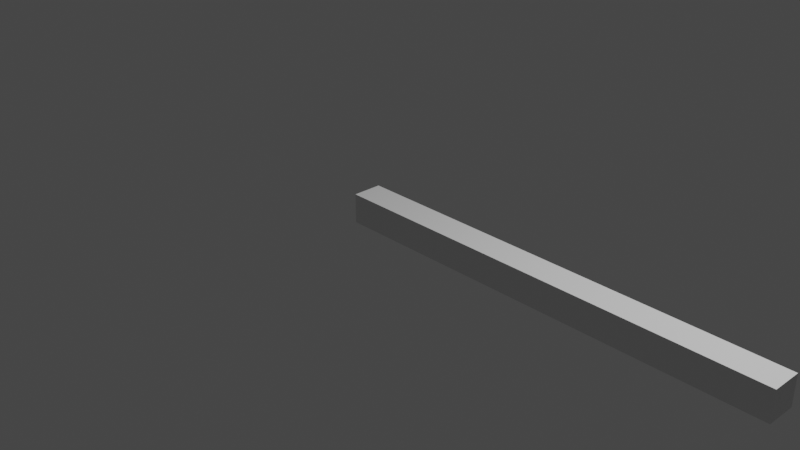 # Source: Simple.blend  (saved by Blender 2.92.15; exported with 4.5.12 LTS)
import bpy
from mathutils import Matrix  # noqa: F401  (used for matrix-valued properties, if any)

bpy.ops.wm.read_factory_settings(use_empty=True)
scene = bpy.context.scene
scene.name = 'Scene'

# ---- collections
col_collection = bpy.data.collections.new('Collection'); scene.collection.children.link(col_collection)

# ---- materials (node trees are filled in below, after node groups)
mat_material = bpy.data.materials.new('Material')
mat_material.alpha_threshold = 0.0
mat_material.use_transparent_shadow = False
mat_material.line_color = (0.0, 0.0, 0.0, 1.0)

# ---- material node trees
mat_material.use_nodes = True; mat_material.node_tree.nodes.clear()
_N = mat_material.node_tree.nodes; _L = mat_material.node_tree.links
n0 = _N.new('ShaderNodeOutputMaterial'); n0.name = 'Material Output'; n0.location = (300, 300)
n1 = _N.new('ShaderNodeBsdfPrincipled'); n1.name = 'Principled BSDF'; n1.location = (10, 300)
n1.distribution = 'GGX'
n1.subsurface_method = 'BURLEY'
n1.inputs[2].default_value = 0.4
n1.inputs[3].default_value = 1.45
n1.inputs[27].default_value = (0.0, 0.0, 0.0, 1.0)
n1.inputs[28].default_value = 1.0
_L.new(n1.outputs[0], n0.inputs[0])
n0.is_active_output = True

# ---- world
world_world = bpy.data.worlds.new('World'); scene.world = world_world
world_world.use_nodes = True; world_world.node_tree.nodes.clear()
_N = world_world.node_tree.nodes; _L = world_world.node_tree.links
n0 = _N.new('ShaderNodeOutputWorld'); n0.name = 'World Output'; n0.location = (300, 300)
n1 = _N.new('ShaderNodeBackground'); n1.name = 'Background'; n1.location = (10, 300)
n1.inputs[0].default_value = (0.05088, 0.05088, 0.05088, 1.0)
_L.new(n1.outputs[0], n0.inputs[0])
n0.is_active_output = True
world_world.color = (0.05088, 0.05088, 0.05088)
world_world.use_sun_shadow = False
world_world.sun_shadow_jitter_overblur = 0.0

# ---- cameras
cam_camera = bpy.data.cameras.new('Camera')
cam_camera.clip_end = 100.0
cam_camera.ortho_scale = 7.314

# ---- lights
light_light = bpy.data.lights.new('Light', 'POINT')
light_light.transmission_factor = 0.0
light_light.energy = 1000.0
light_light.shadow_soft_size = 0.1
light_light.shadow_maximum_resolution = 0.006
light_light.use_absolute_resolution = True

# ---- meshes
me_cube = bpy.data.meshes.new('Cube')
me_cube.from_pydata([(0.4844, 0.1593, 0.1593), (0.4844, 0.1593, -0.1593), (0.4844, -0.1593, 0.1593), (0.4844, -0.1593, -0.1593), (-0.4844, 0.1593, 0.1593), (-0.4844, 0.1593, -0.1593), (-0.4844, -0.1593, 0.1593), (-0.4844, -0.1593, -0.1593), (4.28, 0.1593, 0.1593), (4.28, 0.1593, -0.1593), (4.28, -0.1593, 0.1593), (4.28, -0.1593, -0.1593), (0.9067, -0.1593, -0.1593), (0.9067, -0.1593, 0.1593), (0.9067, 0.1593, 0.1593), (0.9067, 0.1593, -0.1593)], [], [(0, 4, 6, 2), (3, 2, 6, 7), (7, 6, 4, 5), (5, 1, 3, 7), (13, 12, 11, 10), (5, 4, 0, 1), (9, 8, 10, 11), (15, 14, 8, 9), (12, 15, 9, 11), (14, 13, 10, 8), (0, 2, 13, 14), (3, 1, 15, 12), (1, 0, 14, 15), (2, 3, 12, 13)])
_uv = me_cube.uv_layers.new(name='UVMap')
_uv.uv.foreach_set('vector', [0.625, 0.5, 0.875, 0.5, 0.875, 0.75, 0.625, 0.75, 0.375, 0.75, 0.625, 0.75, 0.625, 1.0, 0.375, 1.0, 0.375, 0.0, 0.625, 0.0, 0.625, 0.25, 0.375, 0.25, 0.125, 0.5, 0.375, 0.5, 0.375, 0.75, 0.125, 0.75, 0.625, 0.75, 0.375, 0.75, 0.375, 0.75, 0.625, 0.75, 0.375, 0.25, 0.625, 0.25, 0.625, 0.5, 0.375, 0.5, 0.375, 0.5, 0.625, 0.5, 0.625, 0.75, 0.375, 0.75, 0.375, 0.5, 0.625, 0.5, 0.625, 0.5, 0.375, 0.5, 0.375, 0.75, 0.375, 0.5, 0.375, 0.5, 0.375, 0.75, 0.625, 0.5, 0.625, 0.75, 0.625, 0.75, 0.625, 0.5, 0.625, 0.5, 0.625, 0.75, 0.625, 0.75, 0.625, 0.5, 0.375, 0.75, 0.375, 0.5, 0.375, 0.5, 0.375, 0.75, 0.375, 0.5, 0.625, 0.5, 0.625, 0.5, 0.375, 0.5, 0.625, 0.75, 0.375, 0.75, 0.375, 0.75, 0.625, 0.75])
me_cube.materials.append(mat_material)
me_cube.use_remesh_preserve_volume = False
me_cube.use_remesh_preserve_attributes = False
me_cube.use_mirror_vertex_groups = False
me_cube.update()
arm_s_cube = bpy.data.armatures.new('S_Cube')  # bones are not reproduced

# ---- objects
ob_cube = bpy.data.objects.new('Cube', me_cube)
ob_light = bpy.data.objects.new('Light', light_light)
ob_camera = bpy.data.objects.new('Camera', cam_camera)
ob_m_cube = bpy.data.objects.new('M_Cube', arm_s_cube)

# ---- transforms, parenting, visibility, modifiers, constraints
ob_cube.parent = ob_m_cube
ob_cube.location = (0.0, 0.0, 0.0)
ob_cube.lock_rotations_4d = False
ob_cube.empty_display_type = 'ARROWS'
ob_cube.lineart.crease_threshold = 0.0
_vg = ob_cube.vertex_groups.new(name='Bone')
for _i, _w in zip([0, 1, 2, 3, 4, 5, 6, 7], [0.9587, 0.9601, 0.9583, 0.9602, 0.9947, 0.9945, 0.9944, 0.9948]): _vg.add([_i], _w, 'REPLACE')
_vg = ob_cube.vertex_groups.new(name='Bone.001')
for _i, _w in zip([0, 1, 2, 3, 8, 9, 10, 11, 12, 13, 14, 15], [0.03269, 0.02986, 0.03348, 0.02965, 0.9995, 0.9996, 0.9996, 0.9996, 0.9855, 0.9846, 0.9846, 0.9855]): _vg.add([_i], _w, 'REPLACE')
_m = ob_cube.modifiers.new('Armature', 'ARMATURE')
_m.object = ob_m_cube
ob_light.location = (4.076, 1.005, 5.904)
ob_light.rotation_euler = (0.6503, 0.05522, 1.866)
ob_light.lock_rotations_4d = False
ob_light.empty_display_type = 'ARROWS'
ob_light.color = (0.0, 0.0, 0.0, 0.0)
ob_light.lineart.crease_threshold = 0.0
ob_camera.location = (7.359, -6.926, 4.958)
ob_camera.rotation_euler = (1.109, 0.0, 0.8149)
ob_camera.lock_rotations_4d = False
ob_camera.empty_display_type = 'ARROWS'
ob_camera.color = (0.0, 0.0, 0.0, 0.0)
ob_camera.display_type = 'WIRE'
ob_camera.lineart.crease_threshold = 0.0
ob_m_cube.location = (0.0, 0.0, 0.0)
ob_m_cube.show_in_front = True
ob_m_cube.lineart.crease_threshold = 0.0

# ---- collection membership
col_collection.objects.link(ob_cube)
col_collection.objects.link(ob_light)
col_collection.objects.link(ob_camera)
col_collection.objects.link(ob_m_cube)

# ---- scene / render settings (as saved in the file)
scene.camera = ob_camera
scene.frame_start = 1; scene.frame_end = 120; scene.frame_set(119)
scene.render.engine = 'BLENDER_EEVEE_NEXT'
scene.render.fps = 60
scene.cycles.use_denoising = False
scene.cycles.samples = 128
scene.cycles.sampling_pattern = 'TABULATED_SOBOL'
scene.cycles.use_adaptive_sampling = False
scene.cycles.use_light_tree = False
scene.view_settings.view_transform = 'Filmic'
bpy.context.view_layer.update()
